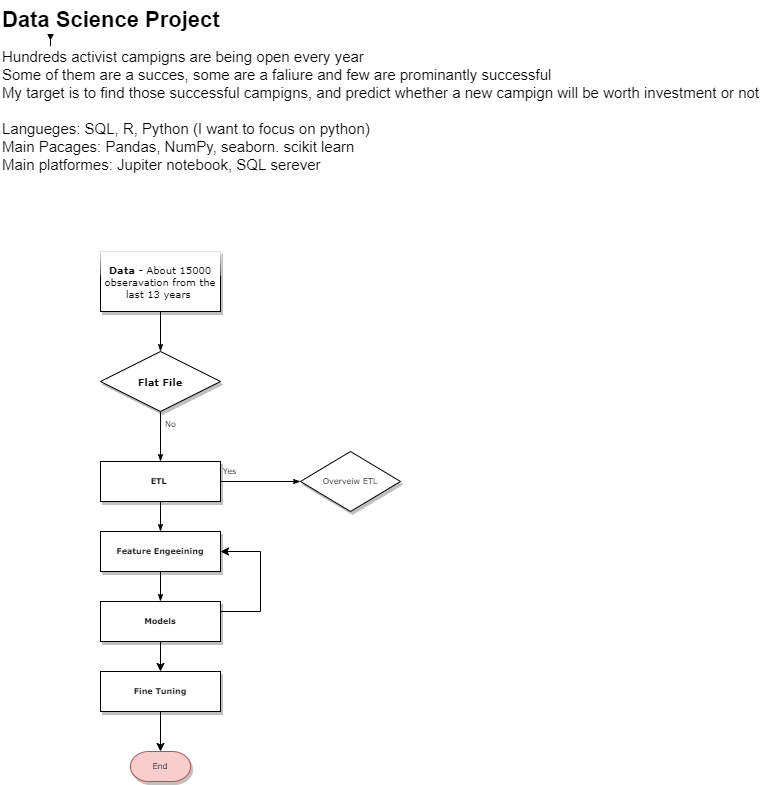

The diagram above was exported from draw.io. Its source (the exported page's mxGraphModel, read from the mxfile embedded in the PNG):
<mxGraphModel dx="868" dy="393" grid="1" gridSize="10" guides="1" tooltips="1" connect="1" arrows="1" fold="1" page="1" pageScale="1" pageWidth="1100" pageHeight="850" background="none" math="0" shadow="0">
  <root>
    <mxCell id="0" />
    <mxCell id="1" parent="0" />
    <mxCell id="60e70716793133e9-32" style="edgeStyle=orthogonalEdgeStyle;rounded=0;html=1;labelBackgroundColor=none;startSize=5;endArrow=classicThin;endFill=1;endSize=5;jettySize=auto;orthogonalLoop=1;strokeWidth=1;fontFamily=Verdana;fontSize=8" parent="1" source="60e70716793133e9-4" target="60e70716793133e9-5" edge="1">
      <mxGeometry relative="1" as="geometry" />
    </mxCell>
    <mxCell id="60e70716793133e9-4" value="Data &lt;span style=&quot;font-weight: normal&quot;&gt;- About 15000 obseravation from the last 13 years&amp;nbsp;&lt;/span&gt;" style="rounded=0;whiteSpace=wrap;html=1;shadow=1;labelBackgroundColor=default;strokeWidth=1;fontFamily=Verdana;fontSize=10;align=center;glass=1;fontStyle=1" parent="1" vertex="1">
      <mxGeometry x="180" y="260" width="120" height="60" as="geometry" />
    </mxCell>
    <mxCell id="60e70716793133e9-33" value="Yes" style="rounded=0;html=1;labelBackgroundColor=none;startSize=5;endArrow=classicThin;endFill=1;endSize=5;jettySize=auto;orthogonalLoop=1;strokeWidth=1;fontFamily=Verdana;fontSize=8;entryX=0;entryY=0.5;entryDx=0;entryDy=0;exitX=1;exitY=0.5;exitDx=0;exitDy=0;" parent="1" source="60e70716793133e9-9" target="60e70716793133e9-7" edge="1">
      <mxGeometry x="-0.7778" y="10" relative="1" as="geometry">
        <mxPoint as="offset" />
        <mxPoint x="300.0000000000002" y="501" as="sourcePoint" />
        <mxPoint x="405.0000000000002" y="486" as="targetPoint" />
      </mxGeometry>
    </mxCell>
    <mxCell id="60e70716793133e9-37" value="No" style="edgeStyle=orthogonalEdgeStyle;rounded=0;html=1;labelBackgroundColor=none;startSize=5;endArrow=classicThin;endFill=1;endSize=5;jettySize=auto;orthogonalLoop=1;strokeWidth=1;fontFamily=Verdana;fontSize=8" parent="1" source="60e70716793133e9-5" target="60e70716793133e9-9" edge="1">
      <mxGeometry x="-0.5" y="10" relative="1" as="geometry">
        <mxPoint as="offset" />
      </mxGeometry>
    </mxCell>
    <mxCell id="60e70716793133e9-5" value="&lt;b style=&quot;font-size: 10px&quot;&gt;Flat File&lt;/b&gt;" style="rhombus;whiteSpace=wrap;html=1;rounded=0;shadow=1;labelBackgroundColor=none;strokeWidth=1;fontFamily=Verdana;fontSize=10;align=center;" parent="1" vertex="1">
      <mxGeometry x="180" y="360" width="120" height="60" as="geometry" />
    </mxCell>
    <mxCell id="60e70716793133e9-7" value="Overveiw ETL" style="rhombus;whiteSpace=wrap;html=1;rounded=0;shadow=1;labelBackgroundColor=none;strokeWidth=1;fontFamily=Verdana;fontSize=8;align=center;" parent="1" vertex="1">
      <mxGeometry x="380" y="460" width="100" height="60" as="geometry" />
    </mxCell>
    <mxCell id="60e70716793133e9-38" style="edgeStyle=orthogonalEdgeStyle;rounded=0;html=1;labelBackgroundColor=none;startSize=5;endArrow=classicThin;endFill=1;endSize=5;jettySize=auto;orthogonalLoop=1;strokeWidth=1;fontFamily=Verdana;fontSize=8" parent="1" source="60e70716793133e9-9" target="60e70716793133e9-11" edge="1">
      <mxGeometry relative="1" as="geometry" />
    </mxCell>
    <mxCell id="60e70716793133e9-9" value="&lt;b&gt;ETL&amp;nbsp;&lt;/b&gt;" style="whiteSpace=wrap;html=1;rounded=0;shadow=1;labelBackgroundColor=none;strokeWidth=1;fontFamily=Verdana;fontSize=8;align=center;" parent="1" vertex="1">
      <mxGeometry x="180" y="470" width="120" height="40" as="geometry" />
    </mxCell>
    <mxCell id="60e70716793133e9-41" style="edgeStyle=orthogonalEdgeStyle;rounded=0;html=1;labelBackgroundColor=none;startSize=5;endArrow=classicThin;endFill=1;endSize=5;jettySize=auto;orthogonalLoop=1;strokeWidth=1;fontFamily=Verdana;fontSize=8" parent="1" source="60e70716793133e9-11" target="60e70716793133e9-13" edge="1">
      <mxGeometry relative="1" as="geometry" />
    </mxCell>
    <mxCell id="60e70716793133e9-11" value="&lt;b&gt;Feature Engeeining&lt;/b&gt;" style="whiteSpace=wrap;html=1;rounded=0;shadow=1;labelBackgroundColor=none;strokeWidth=1;fontFamily=Verdana;fontSize=8;align=center;spacing=6;" parent="1" vertex="1">
      <mxGeometry x="180" y="540" width="120" height="40" as="geometry" />
    </mxCell>
    <mxCell id="ecz7DTulXrqKq4o4k-UH-13" style="edgeStyle=none;rounded=0;orthogonalLoop=1;jettySize=auto;html=1;exitX=0.5;exitY=1;exitDx=0;exitDy=0;entryX=0.5;entryY=0;entryDx=0;entryDy=0;fontSize=10;" parent="1" source="60e70716793133e9-13" target="60e70716793133e9-15" edge="1">
      <mxGeometry relative="1" as="geometry" />
    </mxCell>
    <mxCell id="985Ccqs6c1hw8TEPs8m8-1" style="edgeStyle=orthogonalEdgeStyle;rounded=0;orthogonalLoop=1;jettySize=auto;html=1;exitX=1;exitY=0.5;exitDx=0;exitDy=0;entryX=1;entryY=0.5;entryDx=0;entryDy=0;" parent="1" source="60e70716793133e9-13" target="60e70716793133e9-11" edge="1">
      <mxGeometry relative="1" as="geometry">
        <mxPoint x="370" y="560" as="targetPoint" />
        <Array as="points">
          <mxPoint x="300" y="620" />
          <mxPoint x="340" y="620" />
          <mxPoint x="340" y="560" />
        </Array>
      </mxGeometry>
    </mxCell>
    <mxCell id="60e70716793133e9-13" value="&lt;b&gt;Models&lt;/b&gt;" style="whiteSpace=wrap;html=1;rounded=0;shadow=1;labelBackgroundColor=none;strokeWidth=1;fontFamily=Verdana;fontSize=8;align=center;" parent="1" vertex="1">
      <mxGeometry x="180" y="610" width="120" height="40" as="geometry" />
    </mxCell>
    <mxCell id="ecz7DTulXrqKq4o4k-UH-16" style="edgeStyle=none;rounded=0;orthogonalLoop=1;jettySize=auto;html=1;exitX=0.5;exitY=1;exitDx=0;exitDy=0;entryX=0.5;entryY=0;entryDx=0;entryDy=0;entryPerimeter=0;fontSize=10;" parent="1" source="60e70716793133e9-15" target="60e70716793133e9-30" edge="1">
      <mxGeometry relative="1" as="geometry" />
    </mxCell>
    <mxCell id="60e70716793133e9-15" value="&lt;b&gt;Fine Tuning&lt;/b&gt;" style="whiteSpace=wrap;html=1;rounded=0;shadow=1;labelBackgroundColor=none;strokeWidth=1;fontFamily=Verdana;fontSize=8;align=center;" parent="1" vertex="1">
      <mxGeometry x="180" y="680" width="120" height="40" as="geometry" />
    </mxCell>
    <mxCell id="60e70716793133e9-30" value="End" style="strokeWidth=1;html=1;shape=mxgraph.flowchart.terminator;whiteSpace=wrap;rounded=0;shadow=1;labelBackgroundColor=none;fontFamily=Verdana;fontSize=8;align=center;fillColor=#f8cecc;strokeColor=#b85450;" parent="1" vertex="1">
      <mxGeometry x="210" y="760" width="60" height="30" as="geometry" />
    </mxCell>
    <mxCell id="ecz7DTulXrqKq4o4k-UH-5" value="" style="edgeStyle=orthogonalEdgeStyle;rounded=0;orthogonalLoop=1;jettySize=auto;html=1;fontSize=15;" parent="1" source="ecz7DTulXrqKq4o4k-UH-2" target="ecz7DTulXrqKq4o4k-UH-3" edge="1">
      <mxGeometry relative="1" as="geometry" />
    </mxCell>
    <mxCell id="ecz7DTulXrqKq4o4k-UH-2" value="Data Science Project" style="text;strokeColor=none;fillColor=none;html=1;fontSize=22;fontStyle=1;verticalAlign=middle;align=left;glass=1;labelBackgroundColor=#FFFFFF;" parent="1" vertex="1">
      <mxGeometry x="80" y="9" width="100" height="40" as="geometry" />
    </mxCell>
    <mxCell id="ecz7DTulXrqKq4o4k-UH-3" value="&lt;font style=&quot;font-size: 21px&quot;&gt;&lt;span style=&quot;font-family: &amp;quot;verdana&amp;quot;&quot;&gt;Global Activism&lt;/span&gt;&lt;span style=&quot;font-family: &amp;quot;verdana&amp;quot;&quot;&gt;&lt;font style=&quot;font-size: 21px&quot;&gt; &lt;/font&gt;&lt;/span&gt;&lt;span style=&quot;font-family: &amp;quot;verdana&amp;quot;&quot;&gt;in Capital Markets Worldwide&lt;/span&gt;&lt;/font&gt;" style="text;strokeColor=none;fillColor=none;html=1;fontSize=24;fontStyle=1;verticalAlign=middle;align=left;glass=1;labelBackgroundColor=#FFFFFF;" parent="1" vertex="1">
      <mxGeometry x="80" y="49" width="100" height="40" as="geometry" />
    </mxCell>
    <mxCell id="ecz7DTulXrqKq4o4k-UH-4" value="Hundreds activist campigns are being open every year&lt;br style=&quot;font-size: 15px&quot;&gt;&lt;div style=&quot;font-size: 15px&quot;&gt;Some of them are a succes, some are a faliure and few are prominantly successful&lt;/div&gt;&lt;div style=&quot;font-size: 15px&quot;&gt;My target is to find those successful campigns, and predict whether a new campign will be worth investment or not&lt;/div&gt;&lt;div style=&quot;font-size: 15px&quot;&gt;&lt;br&gt;&lt;/div&gt;&lt;div style=&quot;font-size: 15px&quot;&gt;Langueges: SQL, R, Python (I want to focus on python)&lt;/div&gt;&lt;div style=&quot;font-size: 15px&quot;&gt;Main Pacages: Pandas, NumPy, seaborn. scikit learn&lt;/div&gt;&lt;div style=&quot;font-size: 15px&quot;&gt;Main platformes: Jupiter notebook, SQL serever&lt;/div&gt;&lt;br&gt;&lt;div style=&quot;font-size: 15px&quot;&gt;&lt;br&gt;&lt;/div&gt;" style="text;strokeColor=none;fillColor=none;html=1;fontSize=15;fontStyle=0;verticalAlign=middle;align=left;glass=1;labelBackgroundColor=#FFFFFF;" parent="1" vertex="1">
      <mxGeometry x="80" y="117" width="100" height="40" as="geometry" />
    </mxCell>
  </root>
</mxGraphModel>